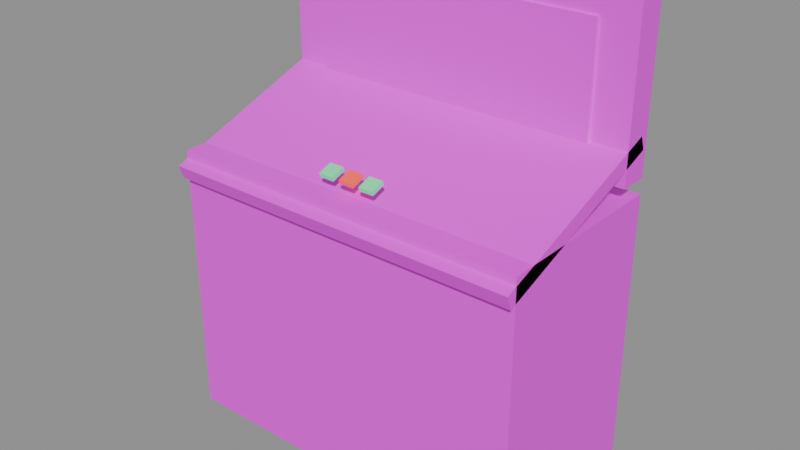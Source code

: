 # Source: console_operator.blend  (saved by Blender 5.2.45; exported with 4.5.12 LTS)
import bpy
from mathutils import Matrix  # noqa: F401  (used for matrix-valued properties, if any)

bpy.ops.wm.read_factory_settings(use_empty=True)
scene = bpy.context.scene
scene.name = 'Scene'

# ---- images (referenced by path relative to the original .blend; pixels are not part of the script)
import os
ASSET_DIR = os.environ.get("B2B_ASSET_DIR", "")  # directory of the original .blend (textures are referenced by path, not embedded)
HERE = os.path.dirname(os.path.abspath(__file__))  # packed textures are extracted next to this script under _unpacked/

def load_image(name, relpath, width, height, colorspace="sRGB"):
    """Load a texture the original file referenced (path relative to the .blend, or extracted next to this script)."""
    p = next((c for c in (os.path.join(HERE, relpath), os.path.join(ASSET_DIR, relpath)) if relpath and os.path.exists(c)), "")
    if p:
        img = bpy.data.images.load(p, check_existing=True)
        img.name = name
    else:  # same state as the original file: an image datablock whose file is absent (Cycles renders it pink)
        img = bpy.data.images.new(name, width, height)
        img.source = "FILE"
        img.filepath = "//" + (relpath or name)
    img.colorspace_settings.name = colorspace
    return img
img_panel_001_3_base_004_png = load_image('Panel-001-3_Base-004.png', 'Panel-001-3_Base-004.png', 1024, 1024, 'sRGB')
img_metal_panel_section_004_png = load_image('Metal-Panel_Section-004.png', 'Metal-Panel_Section-004.png', 1024, 1024, 'sRGB')
img_tex192_png = load_image('tex192.png', 'tex192.png', 1024, 1024, 'sRGB')

# ---- materials (node trees are filled in below, after node groups)
mat_prop_button_green = bpy.data.materials.new('prop/button_green')
mat_prop_button_red = bpy.data.materials.new('prop/button_red')
mat_steel_machine_body = bpy.data.materials.new('steel/machine_body')
mat_steel_machine_top = bpy.data.materials.new('steel/machine_top')
mat_steel_screen = bpy.data.materials.new('steel/screen')

# ---- material node trees
mat_prop_button_green.use_nodes = True; mat_prop_button_green.node_tree.nodes.clear()
_N = mat_prop_button_green.node_tree.nodes; _L = mat_prop_button_green.node_tree.links
n0 = _N.new('ShaderNodeBsdfPrincipled'); n0.name = 'Principled BSDF'; n0.location = (-200, 100)
n0.inputs[0].default_value = (0.1, 0.6, 0.25, 1.0)
n0.inputs[10].default_value = 0.005
n0.inputs[27].default_value = (0.05, 0.5, 0.2, 1.0)
n0.inputs[28].default_value = 1.0
n1 = _N.new('ShaderNodeOutputMaterial'); n1.name = 'Material Output'; n1.location = (200, 100)
_L.new(n0.outputs[0], n1.inputs[0])
n1.is_active_output = True
mat_prop_button_red.use_nodes = True; mat_prop_button_red.node_tree.nodes.clear()
_N = mat_prop_button_red.node_tree.nodes; _L = mat_prop_button_red.node_tree.links
n0 = _N.new('ShaderNodeBsdfPrincipled'); n0.name = 'Principled BSDF'; n0.location = (-200, 100)
n0.inputs[0].default_value = (0.75, 0.08, 0.05, 1.0)
n0.inputs[10].default_value = 0.005
n0.inputs[27].default_value = (0.6, 0.05, 0.03, 1.0)
n0.inputs[28].default_value = 1.0
n1 = _N.new('ShaderNodeOutputMaterial'); n1.name = 'Material Output'; n1.location = (200, 100)
_L.new(n0.outputs[0], n1.inputs[0])
n1.is_active_output = True
mat_steel_machine_body.use_nodes = True; mat_steel_machine_body.node_tree.nodes.clear()
_N = mat_steel_machine_body.node_tree.nodes; _L = mat_steel_machine_body.node_tree.links
n0 = _N.new('ShaderNodeBsdfPrincipled'); n0.name = 'Principled BSDF'; n0.location = (-200, 100)
n0.inputs[10].default_value = 0.005
n1 = _N.new('ShaderNodeOutputMaterial'); n1.name = 'Material Output'; n1.location = (200, 100)
n2 = _N.new('ShaderNodeTexImage'); n2.name = 'Image Texture'; n2.location = (0, 0)
n2.image = img_panel_001_3_base_004_png
n2.interpolation = 'Closest'
_L.new(n0.outputs[0], n1.inputs[0])
_L.new(n2.outputs[0], n0.inputs[0])
n1.is_active_output = True
mat_steel_machine_top.use_nodes = True; mat_steel_machine_top.node_tree.nodes.clear()
_N = mat_steel_machine_top.node_tree.nodes; _L = mat_steel_machine_top.node_tree.links
n0 = _N.new('ShaderNodeBsdfPrincipled'); n0.name = 'Principled BSDF'; n0.location = (-200, 100)
n0.inputs[10].default_value = 0.005
n1 = _N.new('ShaderNodeOutputMaterial'); n1.name = 'Material Output'; n1.location = (200, 100)
n2 = _N.new('ShaderNodeTexImage'); n2.name = 'Image Texture'; n2.location = (0, 0)
n2.image = img_metal_panel_section_004_png
n2.interpolation = 'Closest'
_L.new(n0.outputs[0], n1.inputs[0])
_L.new(n2.outputs[0], n0.inputs[0])
n1.is_active_output = True
mat_steel_screen.use_nodes = True; mat_steel_screen.node_tree.nodes.clear()
_N = mat_steel_screen.node_tree.nodes; _L = mat_steel_screen.node_tree.links
n0 = _N.new('ShaderNodeBsdfPrincipled'); n0.name = 'Principled BSDF'; n0.location = (-200, 100)
n0.inputs[10].default_value = 0.005
n1 = _N.new('ShaderNodeOutputMaterial'); n1.name = 'Material Output'; n1.location = (200, 100)
n2 = _N.new('ShaderNodeTexImage'); n2.name = 'Image Texture'; n2.location = (0, 0)
n2.image = img_tex192_png
n2.interpolation = 'Closest'
_L.new(n0.outputs[0], n1.inputs[0])
_L.new(n2.outputs[0], n0.inputs[0])
n1.is_active_output = True

# ---- meshes
me_body = bpy.data.meshes.new('Body')
me_body.from_pydata([(0.5, 0.25, 0.0), (0.5, 0.25, 0.76), (0.5, -0.25, 0.76), (0.5, -0.25, 0.0), (-0.5, -0.25, 0.0), (-0.5, -0.25, 0.76), (-0.5, 0.25, 0.76), (-0.5, 0.25, 0.0), (-0.5, 0.25, 0.76), (-0.5, -0.25, 0.76), (0.5, -0.25, 0.76), (0.5, 0.25, 0.76), (-0.5, -0.25, 0.0), (-0.5, 0.25, 0.0), (0.5, 0.25, 0.0), (0.5, -0.25, 0.0), (-0.5, -0.25, 0.0), (0.5, -0.25, 0.0), (0.5, -0.25, 0.76), (-0.5, -0.25, 0.76), (0.5, 0.25, 0.0), (-0.5, 0.25, 0.0), (-0.5, 0.25, 0.76), (0.5, 0.25, 0.76), (0.5, 0.2406, 0.8736), (0.5, 0.2269, 0.9111), (0.5, -0.2806, 0.7264), (0.5, -0.2669, 0.6889), (-0.5, -0.2669, 0.6889), (-0.5, -0.2806, 0.7264), (-0.5, 0.2269, 0.9111), (-0.5, 0.2406, 0.8736), (-0.5, 0.2269, 0.9111), (-0.5, -0.2806, 0.7264), (0.5, -0.2806, 0.7264), (0.5, 0.2269, 0.9111), (-0.5, -0.2669, 0.6889), (-0.5, 0.2406, 0.8736), (0.5, 0.2406, 0.8736), (0.5, -0.2669, 0.6889), (-0.5, -0.2669, 0.6889), (0.5, -0.2669, 0.6889), (0.5, -0.2806, 0.7264), (-0.5, -0.2806, 0.7264), (0.5, 0.2406, 0.8736), (-0.5, 0.2406, 0.8736), (-0.5, 0.2269, 0.9111), (0.5, 0.2269, 0.9111), (0.5, 0.25, 0.8), (0.5, 0.25, 1.24), (0.5, 0.17, 1.24), (0.5, 0.17, 0.8), (-0.5, 0.17, 0.8), (-0.5, 0.17, 1.24), (-0.5, 0.25, 1.24), (-0.5, 0.25, 0.8), (-0.5, 0.25, 1.24), (-0.5, 0.17, 1.24), (0.5, 0.17, 1.24), (0.5, 0.25, 1.24), (-0.5, 0.17, 0.8), (-0.5, 0.25, 0.8), (0.5, 0.25, 0.8), (0.5, 0.17, 0.8), (-0.5, 0.17, 0.8), (0.5, 0.17, 0.8), (0.5, 0.17, 1.24), (-0.5, 0.17, 1.24), (0.5, 0.25, 0.8), (-0.5, 0.25, 0.8), (-0.5, 0.25, 1.24), (0.5, 0.25, 1.24), (0.4, 0.171, 0.88), (0.4, 0.171, 1.18), (0.4, 0.161, 1.18), (0.4, 0.161, 0.88), (-0.4, 0.161, 0.88), (-0.4, 0.161, 1.18), (-0.4, 0.171, 1.18), (-0.4, 0.171, 0.88), (-0.4, 0.171, 1.18), (-0.4, 0.161, 1.18), (0.4, 0.161, 1.18), (0.4, 0.171, 1.18), (-0.4, 0.161, 0.88), (-0.4, 0.171, 0.88), (0.4, 0.171, 0.88), (0.4, 0.161, 0.88), (-0.4, 0.161, 0.88), (0.4, 0.161, 0.88), (0.4, 0.161, 1.18), (-0.4, 0.161, 1.18), (0.4, 0.171, 0.88), (-0.4, 0.171, 0.88), (-0.4, 0.171, 1.18), (0.4, 0.171, 1.18), (-0.11, 0.1172, 0.8545), (-0.11, 0.1131, 0.8658), (-0.11, -0.09363, 0.7906), (-0.11, -0.08952, 0.7793), (-0.41, -0.08952, 0.7793), (-0.41, -0.09363, 0.7906), (-0.41, 0.1131, 0.8658), (-0.41, 0.1172, 0.8545), (-0.41, 0.1131, 0.8658), (-0.41, -0.09363, 0.7906), (-0.11, -0.09363, 0.7906), (-0.11, 0.1131, 0.8658), (-0.41, -0.08952, 0.7793), (-0.41, 0.1172, 0.8545), (-0.11, 0.1172, 0.8545), (-0.11, -0.08952, 0.7793), (-0.41, -0.08952, 0.7793), (-0.11, -0.08952, 0.7793), (-0.11, -0.09363, 0.7906), (-0.41, -0.09363, 0.7906), (-0.11, 0.1172, 0.8545), (-0.41, 0.1172, 0.8545), (-0.41, 0.1131, 0.8658), (-0.11, 0.1131, 0.8658), (0.41, 0.1172, 0.8545), (0.41, 0.1131, 0.8658), (0.41, -0.09363, 0.7906), (0.41, -0.08952, 0.7793), (0.11, -0.08952, 0.7793), (0.11, -0.09363, 0.7906), (0.11, 0.1131, 0.8658), (0.11, 0.1172, 0.8545), (0.11, 0.1131, 0.8658), (0.11, -0.09363, 0.7906), (0.41, -0.09363, 0.7906), (0.41, 0.1131, 0.8658), (0.11, -0.08952, 0.7793), (0.11, 0.1172, 0.8545), (0.41, 0.1172, 0.8545), (0.41, -0.08952, 0.7793), (0.11, -0.08952, 0.7793), (0.41, -0.08952, 0.7793), (0.41, -0.09363, 0.7906), (0.11, -0.09363, 0.7906), (0.41, 0.1172, 0.8545), (0.11, 0.1172, 0.8545), (0.11, 0.1131, 0.8658), (0.41, 0.1131, 0.8658), (-0.04, -0.1674, 0.8067), (-0.04, -0.1715, 0.8179), (-0.04, -0.2091, 0.8042), (-0.04, -0.205, 0.793), (-0.08, -0.205, 0.793), (-0.08, -0.2091, 0.8042), (-0.08, -0.1715, 0.8179), (-0.08, -0.1674, 0.8067), (-0.08, -0.1715, 0.8179), (-0.08, -0.2091, 0.8042), (-0.04, -0.2091, 0.8042), (-0.04, -0.1715, 0.8179), (-0.08, -0.205, 0.793), (-0.08, -0.1674, 0.8067), (-0.04, -0.1674, 0.8067), (-0.04, -0.205, 0.793), (-0.08, -0.205, 0.793), (-0.04, -0.205, 0.793), (-0.04, -0.2091, 0.8042), (-0.08, -0.2091, 0.8042), (-0.04, -0.1674, 0.8067), (-0.08, -0.1674, 0.8067), (-0.08, -0.1715, 0.8179), (-0.04, -0.1715, 0.8179), (0.02, -0.1674, 0.8067), (0.02, -0.1715, 0.8179), (0.02, -0.2091, 0.8042), (0.02, -0.205, 0.793), (-0.02, -0.205, 0.793), (-0.02, -0.2091, 0.8042), (-0.02, -0.1715, 0.8179), (-0.02, -0.1674, 0.8067), (-0.02, -0.1715, 0.8179), (-0.02, -0.2091, 0.8042), (0.02, -0.2091, 0.8042), (0.02, -0.1715, 0.8179), (-0.02, -0.205, 0.793), (-0.02, -0.1674, 0.8067), (0.02, -0.1674, 0.8067), (0.02, -0.205, 0.793), (-0.02, -0.205, 0.793), (0.02, -0.205, 0.793), (0.02, -0.2091, 0.8042), (-0.02, -0.2091, 0.8042), (0.02, -0.1674, 0.8067), (-0.02, -0.1674, 0.8067), (-0.02, -0.1715, 0.8179), (0.02, -0.1715, 0.8179), (0.08, -0.1674, 0.8067), (0.08, -0.1715, 0.8179), (0.08, -0.2091, 0.8042), (0.08, -0.205, 0.793), (0.04, -0.205, 0.793), (0.04, -0.2091, 0.8042), (0.04, -0.1715, 0.8179), (0.04, -0.1674, 0.8067), (0.04, -0.1715, 0.8179), (0.04, -0.2091, 0.8042), (0.08, -0.2091, 0.8042), (0.08, -0.1715, 0.8179), (0.04, -0.205, 0.793), (0.04, -0.1674, 0.8067), (0.08, -0.1674, 0.8067), (0.08, -0.205, 0.793), (0.04, -0.205, 0.793), (0.08, -0.205, 0.793), (0.08, -0.2091, 0.8042), (0.04, -0.2091, 0.8042), (0.08, -0.1674, 0.8067), (0.04, -0.1674, 0.8067), (0.04, -0.1715, 0.8179), (0.08, -0.1715, 0.8179)], [], [(0, 1, 2, 3), (4, 5, 6, 7), (8, 9, 10, 11), (12, 13, 14, 15), (16, 17, 18, 19), (20, 21, 22, 23), (24, 25, 26, 27), (28, 29, 30, 31), (32, 33, 34, 35), (36, 37, 38, 39), (40, 41, 42, 43), (44, 45, 46, 47), (48, 49, 50, 51), (52, 53, 54, 55), (56, 57, 58, 59), (60, 61, 62, 63), (64, 65, 66, 67), (68, 69, 70, 71), (72, 73, 74, 75), (76, 77, 78, 79), (80, 81, 82, 83), (84, 85, 86, 87), (88, 89, 90, 91), (92, 93, 94, 95), (96, 97, 98, 99), (100, 101, 102, 103), (104, 105, 106, 107), (108, 109, 110, 111), (112, 113, 114, 115), (116, 117, 118, 119), (120, 121, 122, 123), (124, 125, 126, 127), (128, 129, 130, 131), (132, 133, 134, 135), (136, 137, 138, 139), (140, 141, 142, 143), (144, 145, 146, 147), (148, 149, 150, 151), (152, 153, 154, 155), (156, 157, 158, 159), (160, 161, 162, 163), (164, 165, 166, 167), (168, 169, 170, 171), (172, 173, 174, 175), (176, 177, 178, 179), (180, 181, 182, 183), (184, 185, 186, 187), (188, 189, 190, 191), (192, 193, 194, 195), (196, 197, 198, 199), (200, 201, 202, 203), (204, 205, 206, 207), (208, 209, 210, 211), (212, 213, 214, 215)])
me_body.polygons.foreach_set('material_index', [2, 2, 2, 2, 2, 2, 3, 3, 3, 3, 3, 3, 2, 2, 2, 2, 2, 2, 4, 4, 4, 4, 4, 4, 4, 4, 4, 4, 4, 4, 4, 4, 4, 4, 4, 4, 0, 0, 0, 0, 0, 0, 1, 1, 1, 1, 1, 1, 0, 0, 0, 0, 0, 0])
_uv = me_body.uv_layers.new(name='UVMap')
_uv.uv.foreach_set('vector', [0.125, 0.0, 0.125, 0.38, -0.125, 0.38, -0.125, 0.0, 0.125, 0.0, 0.125, 0.38, -0.125, 0.38, -0.125, 0.0, -0.25, -0.125, -0.25, 0.125, 0.25, 0.125, 0.25, -0.125, -0.25, -0.125, -0.25, 0.125, 0.25, 0.125, 0.25, -0.125, -0.25, 0.0, 0.25, 0.0, 0.25, 0.38, -0.25, 0.38, -0.25, 0.0, 0.25, 0.0, 0.25, 0.38, -0.25, 0.38, 0.1203, 0.4368, 0.1134, 0.4556, -0.1403, 0.3632, -0.1334, 0.3444, 0.1334, 0.3444, 0.1403, 0.3632, -0.1134, 0.4556, -0.1203, 0.4368, -0.25, -0.1134, -0.25, 0.1403, 0.25, 0.1403, 0.25, -0.1134, -0.25, -0.1334, -0.25, 0.1203, 0.25, 0.1203, 0.25, -0.1334, -0.25, 0.3444, 0.25, 0.3444, 0.25, 0.3632, -0.25, 0.3632, -0.25, 0.4368, 0.25, 0.4368, 0.25, 0.4556, -0.25, 0.4556, 0.125, 0.4, 0.125, 0.62, 0.085, 0.62, 0.085, 0.4, -0.085, 0.4, -0.085, 0.62, -0.125, 0.62, -0.125, 0.4, -0.25, -0.125, -0.25, -0.085, 0.25, -0.085, 0.25, -0.125, -0.25, 0.085, -0.25, 0.125, 0.25, 0.125, 0.25, 0.085, -0.25, 0.4, 0.25, 0.4, 0.25, 0.62, -0.25, 0.62, -0.25, 0.4, 0.25, 0.4, 0.25, 0.62, -0.25, 0.62, 1.0, 0.0, 1.0, 1.0, 0.0, 1.0, 0.0, 0.0, 1.0, 0.0, 1.0, 1.0, 0.0, 1.0, 0.0, 0.0, 0.0, 0.0, 0.0, 1.0, 1.0, 1.0, 1.0, 0.0, 0.0, 0.0, 0.0, 1.0, 1.0, 1.0, 1.0, 0.0, 0.0, 0.0, 1.0, 0.0, 1.0, 1.0, 0.0, 1.0, 0.0, 0.0, 1.0, 0.0, 1.0, 1.0, 0.0, 1.0, 1.0, 0.8697, 0.9805, 1.0, 0.0, 0.1303, 0.01947, 0.0, 0.9805, 0.0, 1.0, 0.1303, 0.01947, 1.0, 0.0, 0.8697, 0.0, 0.0, 0.0, 1.0, 1.0, 1.0, 1.0, 0.0, 0.0, 0.0, 0.0, 1.0, 1.0, 1.0, 1.0, 0.0, 0.0, 0.0, 1.0, 0.0, 1.0, 1.0, 0.0, 1.0, 0.0, 0.0, 1.0, 0.0, 1.0, 1.0, 0.0, 1.0, 1.0, 0.8697, 0.9805, 1.0, 0.0, 0.1303, 0.01947, 0.0, 0.9805, 0.0, 1.0, 0.1303, 0.01947, 1.0, 0.0, 0.8697, 0.0, 0.0, 0.0, 1.0, 1.0, 1.0, 1.0, 0.0, 0.0, 0.0, 0.0, 1.0, 1.0, 1.0, 1.0, 0.0, 0.0, 0.0, 1.0, 0.0, 1.0, 1.0, 0.0, 1.0, 0.0, 0.0, 1.0, 0.0, 1.0, 1.0, 0.0, 1.0, -0.1674, 0.8067, -0.1715, 0.8179, -0.2091, 0.8042, -0.205, 0.793, 0.205, 0.793, 0.2091, 0.8042, 0.1715, 0.8179, 0.1674, 0.8067, -0.08, 0.1715, -0.08, 0.2091, -0.04, 0.2091, -0.04, 0.1715, -0.08, -0.205, -0.08, -0.1674, -0.04, -0.1674, -0.04, -0.205, -0.08, 0.793, -0.04, 0.793, -0.04, 0.8042, -0.08, 0.8042, 0.04, 0.8067, 0.08, 0.8067, 0.08, 0.8179, 0.04, 0.8179, -0.1674, 0.8067, -0.1715, 0.8179, -0.2091, 0.8042, -0.205, 0.793, 0.205, 0.793, 0.2091, 0.8042, 0.1715, 0.8179, 0.1674, 0.8067, -0.02, 0.1715, -0.02, 0.2091, 0.02, 0.2091, 0.02, 0.1715, -0.02, -0.205, -0.02, -0.1674, 0.02, -0.1674, 0.02, -0.205, -0.02, 0.793, 0.02, 0.793, 0.02, 0.8042, -0.02, 0.8042, -0.02, 0.8067, 0.02, 0.8067, 0.02, 0.8179, -0.02, 0.8179, -0.1674, 0.8067, -0.1715, 0.8179, -0.2091, 0.8042, -0.205, 0.793, 0.205, 0.793, 0.2091, 0.8042, 0.1715, 0.8179, 0.1674, 0.8067, 0.04, 0.1715, 0.04, 0.2091, 0.08, 0.2091, 0.08, 0.1715, 0.04, -0.205, 0.04, -0.1674, 0.08, -0.1674, 0.08, -0.205, 0.04, 0.793, 0.08, 0.793, 0.08, 0.8042, 0.04, 0.8042, -0.08, 0.8067, -0.04, 0.8067, -0.04, 0.8179, -0.08, 0.8179])
me_body.materials.append(mat_prop_button_green)
me_body.materials.append(mat_prop_button_red)
me_body.materials.append(mat_steel_machine_body)
me_body.materials.append(mat_steel_machine_top)
me_body.materials.append(mat_steel_screen)
me_body.update()

# ---- objects
ob_body = bpy.data.objects.new('Body', me_body)

# ---- transforms, parenting, visibility, modifiers, constraints
ob_body.location = (0.0, 0.0, 0.0)

# ---- collection membership
scene.collection.objects.link(ob_body)

# ---- scene / render settings (as saved in the file)
scene.frame_start = 1; scene.frame_end = 250; scene.frame_set(1)
scene.render.engine = 'BLENDER_EEVEE_NEXT'
scene.render.bake_bias = 0.0
scene.render.bake_samples = 0
scene.render.compositor_device = 'GPU'
scene.eevee.use_volume_custom_range = False
scene.eevee.fast_gi_thickness_near = 0.1
scene.eevee.fast_gi_thickness_far = 0.0
scene.eevee.ray_tracing_options.screen_trace_thickness = 0.1
bpy.context.view_layer.update()

# ---- added for rendering (the .blend has no active camera and no usable light): camera, sun + grey world if the file has none
cam_auto = bpy.data.cameras.new('AutoCamera')
cam_auto.lens = 50.0
cam_auto.sensor_width = 36.0
cam_auto.clip_end = 1000.0
ob_auto_camera = bpy.data.objects.new('AutoCamera', cam_auto)
scene.collection.objects.link(ob_auto_camera)
ob_auto_camera.location = (1.55347, -1.87944, 1.86277)
ob_auto_camera.rotation_euler = (1.09748, -7.21219e-08, 0.694738)
scene.camera = ob_auto_camera
light_auto_sun = bpy.data.lights.new('AutoSun', 'SUN')
light_auto_sun.energy = 3.0
light_auto_sun.angle = 0.0523599
ob_auto_sun = bpy.data.objects.new('AutoSun', light_auto_sun)
scene.collection.objects.link(ob_auto_sun)
ob_auto_sun.rotation_euler = (0.872665, 0.174533, 0.523599)
if scene.world is None:
    world_auto = bpy.data.worlds.new('AutoWorld')
    world_auto.color = (0.3, 0.3, 0.3)
    scene.world = world_auto
bpy.context.view_layer.update()
